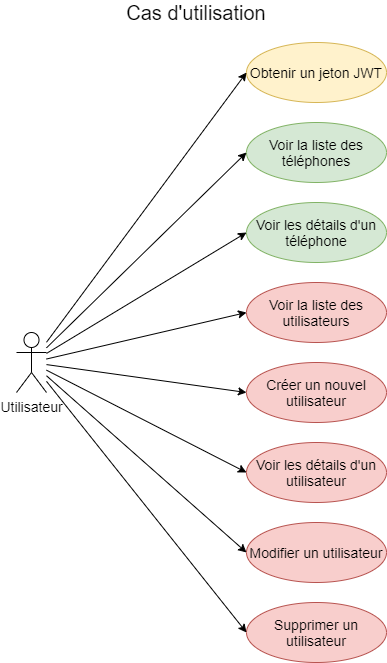

The diagram above was exported from draw.io. Its source (the exported page's mxGraphModel, read from the mxfile embedded in the PNG):
<mxGraphModel dx="1360" dy="862" grid="1" gridSize="10" guides="1" tooltips="1" connect="1" arrows="1" fold="1" page="1" pageScale="1" pageWidth="1169" pageHeight="827" math="0" shadow="0">
  <root>
    <mxCell id="0" />
    <mxCell id="1" parent="0" />
    <mxCell id="fnTGFJBQRD8UaVIz83QM-1" value="Obtenir un jeton JWT" style="ellipse;whiteSpace=wrap;html=1;fillColor=#fff2cc;strokeColor=#d6b656;fontSize=14;" parent="1" vertex="1">
      <mxGeometry x="600" y="80" width="140" height="60" as="geometry" />
    </mxCell>
    <mxCell id="fnTGFJBQRD8UaVIz83QM-3" value="Voir la liste des téléphones" style="ellipse;whiteSpace=wrap;html=1;fillColor=#d5e8d4;strokeColor=#82b366;fontSize=14;" parent="1" vertex="1">
      <mxGeometry x="600" y="160" width="140" height="60" as="geometry" />
    </mxCell>
    <mxCell id="fnTGFJBQRD8UaVIz83QM-4" value="Voir les détails d'un téléphone" style="ellipse;whiteSpace=wrap;html=1;fillColor=#d5e8d4;strokeColor=#82b366;fontSize=14;" parent="1" vertex="1">
      <mxGeometry x="600" y="240" width="140" height="60" as="geometry" />
    </mxCell>
    <mxCell id="fnTGFJBQRD8UaVIz83QM-7" value="Supprimer un utilisateur" style="ellipse;whiteSpace=wrap;html=1;fillColor=#f8cecc;strokeColor=#b85450;fontSize=14;" parent="1" vertex="1">
      <mxGeometry x="600" y="640" width="140" height="60" as="geometry" />
    </mxCell>
    <mxCell id="fnTGFJBQRD8UaVIz83QM-10" value="Créer un nouvel utilisateur" style="ellipse;whiteSpace=wrap;html=1;fillColor=#f8cecc;strokeColor=#b85450;fontSize=14;" parent="1" vertex="1">
      <mxGeometry x="600" y="400" width="140" height="60" as="geometry" />
    </mxCell>
    <mxCell id="fnTGFJBQRD8UaVIz83QM-11" value="Modifier un utilisateur" style="ellipse;whiteSpace=wrap;html=1;fillColor=#f8cecc;strokeColor=#b85450;fontSize=14;" parent="1" vertex="1">
      <mxGeometry x="600" y="560" width="140" height="60" as="geometry" />
    </mxCell>
    <mxCell id="fnTGFJBQRD8UaVIz83QM-12" value="Utilisateur" style="shape=umlActor;verticalLabelPosition=bottom;verticalAlign=top;html=1;outlineConnect=0;fontSize=14;" parent="1" vertex="1">
      <mxGeometry x="370" y="370" width="30" height="60" as="geometry" />
    </mxCell>
    <mxCell id="fnTGFJBQRD8UaVIz83QM-13" value="" style="endArrow=classic;html=1;entryX=0;entryY=0.5;entryDx=0;entryDy=0;" parent="1" source="fnTGFJBQRD8UaVIz83QM-12" target="fnTGFJBQRD8UaVIz83QM-1" edge="1">
      <mxGeometry width="50" height="50" relative="1" as="geometry">
        <mxPoint x="440" y="330" as="sourcePoint" />
        <mxPoint x="490" y="280" as="targetPoint" />
      </mxGeometry>
    </mxCell>
    <mxCell id="fnTGFJBQRD8UaVIz83QM-14" value="" style="endArrow=classic;html=1;entryX=0;entryY=0.5;entryDx=0;entryDy=0;" parent="1" source="fnTGFJBQRD8UaVIz83QM-12" target="fnTGFJBQRD8UaVIz83QM-3" edge="1">
      <mxGeometry width="50" height="50" relative="1" as="geometry">
        <mxPoint x="440" y="330" as="sourcePoint" />
        <mxPoint x="490" y="280" as="targetPoint" />
      </mxGeometry>
    </mxCell>
    <mxCell id="fnTGFJBQRD8UaVIz83QM-15" value="" style="endArrow=classic;html=1;entryX=0;entryY=0.5;entryDx=0;entryDy=0;" parent="1" source="fnTGFJBQRD8UaVIz83QM-12" target="fnTGFJBQRD8UaVIz83QM-4" edge="1">
      <mxGeometry width="50" height="50" relative="1" as="geometry">
        <mxPoint x="440" y="330" as="sourcePoint" />
        <mxPoint x="490" y="280" as="targetPoint" />
      </mxGeometry>
    </mxCell>
    <mxCell id="fnTGFJBQRD8UaVIz83QM-16" value="" style="endArrow=classic;html=1;entryX=0;entryY=0.5;entryDx=0;entryDy=0;" parent="1" source="fnTGFJBQRD8UaVIz83QM-12" target="fnTGFJBQRD8UaVIz83QM-10" edge="1">
      <mxGeometry width="50" height="50" relative="1" as="geometry">
        <mxPoint x="440" y="330" as="sourcePoint" />
        <mxPoint x="490" y="280" as="targetPoint" />
      </mxGeometry>
    </mxCell>
    <mxCell id="fnTGFJBQRD8UaVIz83QM-17" value="" style="endArrow=classic;html=1;entryX=0;entryY=0.5;entryDx=0;entryDy=0;" parent="1" source="fnTGFJBQRD8UaVIz83QM-12" target="fnTGFJBQRD8UaVIz83QM-11" edge="1">
      <mxGeometry width="50" height="50" relative="1" as="geometry">
        <mxPoint x="440" y="330" as="sourcePoint" />
        <mxPoint x="490" y="280" as="targetPoint" />
      </mxGeometry>
    </mxCell>
    <mxCell id="fnTGFJBQRD8UaVIz83QM-18" value="" style="endArrow=classic;html=1;entryX=0;entryY=0.5;entryDx=0;entryDy=0;" parent="1" source="fnTGFJBQRD8UaVIz83QM-12" target="fnTGFJBQRD8UaVIz83QM-7" edge="1">
      <mxGeometry width="50" height="50" relative="1" as="geometry">
        <mxPoint x="440" y="330" as="sourcePoint" />
        <mxPoint x="490" y="280" as="targetPoint" />
      </mxGeometry>
    </mxCell>
    <mxCell id="fnTGFJBQRD8UaVIz83QM-19" value="&lt;font style=&quot;font-size: 20px&quot;&gt;Cas d'utilisation&lt;/font&gt;" style="text;html=1;strokeColor=none;fillColor=none;align=center;verticalAlign=middle;whiteSpace=wrap;rounded=0;" parent="1" vertex="1">
      <mxGeometry x="360" y="40" width="380" height="20" as="geometry" />
    </mxCell>
    <mxCell id="oFM26R4ktqDUoN98DtlS-1" value="Voir les détails d'un utilisateur" style="ellipse;whiteSpace=wrap;html=1;fillColor=#f8cecc;strokeColor=#b85450;fontSize=14;" vertex="1" parent="1">
      <mxGeometry x="600" y="480" width="140" height="60" as="geometry" />
    </mxCell>
    <mxCell id="oFM26R4ktqDUoN98DtlS-3" value="" style="endArrow=classic;html=1;fontSize=14;entryX=0;entryY=0.5;entryDx=0;entryDy=0;" edge="1" parent="1" source="fnTGFJBQRD8UaVIz83QM-12" target="oFM26R4ktqDUoN98DtlS-1">
      <mxGeometry width="50" height="50" relative="1" as="geometry">
        <mxPoint x="660" y="460" as="sourcePoint" />
        <mxPoint x="710" y="410" as="targetPoint" />
      </mxGeometry>
    </mxCell>
    <mxCell id="oFM26R4ktqDUoN98DtlS-4" value="Voir la liste des utilisateurs" style="ellipse;whiteSpace=wrap;html=1;fillColor=#f8cecc;strokeColor=#b85450;fontSize=14;" vertex="1" parent="1">
      <mxGeometry x="600" y="320" width="140" height="60" as="geometry" />
    </mxCell>
    <mxCell id="oFM26R4ktqDUoN98DtlS-5" value="" style="endArrow=classic;html=1;fontSize=14;entryX=0;entryY=0.5;entryDx=0;entryDy=0;" edge="1" parent="1" source="fnTGFJBQRD8UaVIz83QM-12" target="oFM26R4ktqDUoN98DtlS-4">
      <mxGeometry width="50" height="50" relative="1" as="geometry">
        <mxPoint x="660" y="460" as="sourcePoint" />
        <mxPoint x="710" y="410" as="targetPoint" />
      </mxGeometry>
    </mxCell>
  </root>
</mxGraphModel>